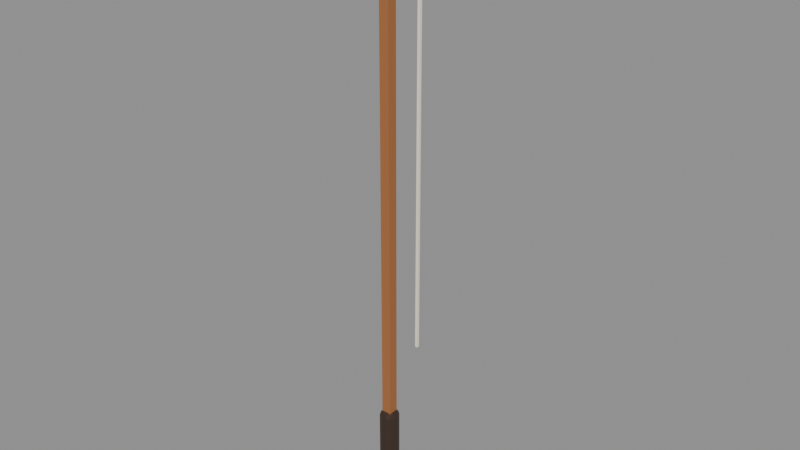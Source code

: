 # Source: prop_pancingan.blend  (saved by Blender 5.3.31; exported with 4.5.12 LTS)
import bpy
from mathutils import Matrix  # noqa: F401  (used for matrix-valued properties, if any)

bpy.ops.wm.read_factory_settings(use_empty=True)
scene = bpy.context.scene
scene.name = 'Scene'

# ---- images (referenced by path relative to the original .blend; pixels are not part of the script)
import os
ASSET_DIR = os.environ.get("B2B_ASSET_DIR", "")  # directory of the original .blend (textures are referenced by path, not embedded)
HERE = os.path.dirname(os.path.abspath(__file__))  # packed textures are extracted next to this script under _unpacked/

def load_image(name, relpath, width, height, colorspace="sRGB"):
    """Load a texture the original file referenced (path relative to the .blend, or extracted next to this script)."""
    p = next((c for c in (os.path.join(HERE, relpath), os.path.join(ASSET_DIR, relpath)) if relpath and os.path.exists(c)), "")
    if p:
        img = bpy.data.images.load(p, check_existing=True)
        img.name = name
    else:  # same state as the original file: an image datablock whose file is absent (Cycles renders it pink)
        img = bpy.data.images.new(name, width, height)
        img.source = "FILE"
        img.filepath = "//" + (relpath or name)
    img.colorspace_settings.name = colorspace
    return img
img_palet_prop_pancingan = load_image('palet_prop_pancingan', '_unpacked/palet_prop_pancingan.17e211a0.png', 12, 4, 'sRGB')

# ---- materials (node trees are filled in below, after node groups)
mat_palet_prop_pancingan = bpy.data.materials.new('palet_prop_pancingan')

# ---- material node trees
mat_palet_prop_pancingan.use_nodes = True; mat_palet_prop_pancingan.node_tree.nodes.clear()
_N = mat_palet_prop_pancingan.node_tree.nodes; _L = mat_palet_prop_pancingan.node_tree.links
n0 = _N.new('ShaderNodeBsdfPrincipled'); n0.name = 'Principled BSDF'; n0.location = (-200, 100)
n0.inputs[10].default_value = 0.005
n1 = _N.new('ShaderNodeOutputMaterial'); n1.name = 'Material Output'; n1.location = (200, 100)
n2 = _N.new('ShaderNodeTexImage'); n2.name = 'Image Texture'; n2.location = (0, 0)
n2.image = img_palet_prop_pancingan
n2.interpolation = 'Closest'
_L.new(n0.outputs[0], n1.inputs[0])
_L.new(n2.outputs[0], n0.inputs[0])
n1.is_active_output = True

# ---- meshes
me_prop_pancingan = bpy.data.meshes.new('prop_pancingan')
me_prop_pancingan.from_pydata([(-0.0175, -0.0175, 0.0), (-0.0175, -0.0175, 2.15), (-0.0175, 0.0175, 0.0), (-0.0175, 0.0175, 2.15), (0.0175, -0.0175, 0.0), (0.0175, -0.0175, 2.15), (0.0175, 0.0175, 0.0), (0.0175, 0.0175, 2.15), (-0.01, -0.01, 0.0), (-0.01, -0.03, 0.02), (-0.03, -0.01, 0.02), (-0.01, -0.02414, 0.005858), (-0.02155, -0.02155, 0.008453), (-0.02414, -0.02414, 0.02), (-0.02414, -0.01, 0.005858), (-0.01, -0.03, 0.32), (-0.01, -0.01, 0.34), (-0.03, -0.01, 0.32), (-0.01, -0.02414, 0.3341), (-0.02155, -0.02155, 0.3315), (-0.02414, -0.01, 0.3341), (-0.02414, -0.02414, 0.32), (-0.01, 0.01, 0.0), (-0.03, 0.01, 0.02), (-0.01, 0.03, 0.02), (-0.02414, 0.01, 0.005858), (-0.02155, 0.02155, 0.008453), (-0.02414, 0.02414, 0.02), (-0.01, 0.02414, 0.005858), (-0.01, 0.01, 0.34), (-0.01, 0.03, 0.32), (-0.03, 0.01, 0.32), (-0.01, 0.02414, 0.3341), (-0.02155, 0.02155, 0.3315), (-0.02414, 0.02414, 0.32), (-0.02414, 0.01, 0.3341), (0.01, -0.01, 0.0), (0.03, -0.01, 0.02), (0.01, -0.03, 0.02), (0.02414, -0.01, 0.005858), (0.02155, -0.02155, 0.008453), (0.02414, -0.02414, 0.02), (0.01, -0.02414, 0.005858), (0.01, -0.01, 0.34), (0.01, -0.03, 0.32), (0.03, -0.01, 0.32), (0.01, -0.02414, 0.3341), (0.02155, -0.02155, 0.3315), (0.02414, -0.02414, 0.32), (0.02414, -0.01, 0.3341), (0.01, 0.01, 0.0), (0.01, 0.03, 0.02), (0.03, 0.01, 0.02), (0.01, 0.02414, 0.005858), (0.02155, 0.02155, 0.008453), (0.02414, 0.02414, 0.02), (0.02414, 0.01, 0.005858), (0.01, 0.01, 0.34), (0.03, 0.01, 0.32), (0.01, 0.03, 0.32), (0.02414, 0.01, 0.3341), (0.02155, 0.02155, 0.3315), (0.02414, 0.02414, 0.32), (0.01, 0.02414, 0.3341), (0.1155, -0.0045, 0.65), (0.1155, -0.0045, 2.05), (0.1155, 0.0045, 0.65), (0.1155, 0.0045, 2.05), (0.1245, -0.0045, 0.65), (0.1245, -0.0045, 2.05), (0.1245, 0.0045, 0.65), (0.1245, 0.0045, 2.05)], [], [(0, 1, 3, 2), (2, 3, 7, 6), (6, 7, 5, 4), (4, 5, 1, 0), (2, 6, 4, 0), (7, 3, 1, 5), (8, 11, 12, 14), (9, 13, 12, 11), (10, 14, 12, 13), (15, 18, 19, 21), (16, 20, 19, 18), (17, 21, 19, 20), (22, 25, 26, 28), (23, 27, 26, 25), (24, 28, 26, 27), (29, 32, 33, 35), (30, 34, 33, 32), (31, 35, 33, 34), (36, 39, 40, 42), (37, 41, 40, 39), (38, 42, 40, 41), (43, 46, 47, 49), (44, 48, 47, 46), (45, 49, 47, 48), (50, 53, 54, 56), (51, 55, 54, 53), (52, 56, 54, 55), (57, 60, 61, 63), (58, 62, 61, 60), (59, 63, 61, 62), (22, 8, 14, 25), (25, 14, 10, 23), (9, 15, 21, 13), (13, 21, 17, 10), (16, 29, 35, 20), (20, 35, 31, 17), (30, 24, 27, 34), (34, 27, 23, 31), (50, 22, 28, 53), (53, 28, 24, 51), (29, 57, 63, 32), (32, 63, 59, 30), (58, 52, 55, 62), (62, 55, 51, 59), (36, 50, 56, 39), (39, 56, 52, 37), (57, 43, 49, 60), (60, 49, 45, 58), (44, 38, 41, 48), (48, 41, 37, 45), (8, 36, 42, 11), (11, 42, 38, 9), (43, 16, 18, 46), (46, 18, 15, 44), (22, 50, 36, 8), (10, 17, 31, 23), (38, 44, 15, 9), (57, 29, 16, 43), (24, 30, 59, 51), (52, 58, 45, 37), (64, 65, 67, 66), (66, 67, 71, 70), (70, 71, 69, 68), (68, 69, 65, 64), (66, 70, 68, 64), (71, 67, 65, 69)])
_uv = me_prop_pancingan.uv_layers.new(name='UVMap')
_uv.uv.foreach_set('vector', [0.1667, 0.5, 0.1667, 0.5, 0.1667, 0.5, 0.1667, 0.5, 0.1667, 0.5, 0.1667, 0.5, 0.1667, 0.5, 0.1667, 0.5, 0.1667, 0.5, 0.1667, 0.5, 0.1667, 0.5, 0.1667, 0.5, 0.1667, 0.5, 0.1667, 0.5, 0.1667, 0.5, 0.1667, 0.5, 0.1667, 0.5, 0.1667, 0.5, 0.1667, 0.5, 0.1667, 0.5, 0.1667, 0.5, 0.1667, 0.5, 0.1667, 0.5, 0.1667, 0.5, 0.5, 0.5, 0.5, 0.5, 0.5, 0.5, 0.5, 0.5, 0.5, 0.5, 0.5, 0.5, 0.5, 0.5, 0.5, 0.5, 0.5, 0.5, 0.5, 0.5, 0.5, 0.5, 0.5, 0.5, 0.5, 0.5, 0.5, 0.5, 0.5, 0.5, 0.5, 0.5, 0.5, 0.5, 0.5, 0.5, 0.5, 0.5, 0.5, 0.5, 0.5, 0.5, 0.5, 0.5, 0.5, 0.5, 0.5, 0.5, 0.5, 0.5, 0.5, 0.5, 0.5, 0.5, 0.5, 0.5, 0.5, 0.5, 0.5, 0.5, 0.5, 0.5, 0.5, 0.5, 0.5, 0.5, 0.5, 0.5, 0.5, 0.5, 0.5, 0.5, 0.5, 0.5, 0.5, 0.5, 0.5, 0.5, 0.5, 0.5, 0.5, 0.5, 0.5, 0.5, 0.5, 0.5, 0.5, 0.5, 0.5, 0.5, 0.5, 0.5, 0.5, 0.5, 0.5, 0.5, 0.5, 0.5, 0.5, 0.5, 0.5, 0.5, 0.5, 0.5, 0.5, 0.5, 0.5, 0.5, 0.5, 0.5, 0.5, 0.5, 0.5, 0.5, 0.5, 0.5, 0.5, 0.5, 0.5, 0.5, 0.5, 0.5, 0.5, 0.5, 0.5, 0.5, 0.5, 0.5, 0.5, 0.5, 0.5, 0.5, 0.5, 0.5, 0.5, 0.5, 0.5, 0.5, 0.5, 0.5, 0.5, 0.5, 0.5, 0.5, 0.5, 0.5, 0.5, 0.5, 0.5, 0.5, 0.5, 0.5, 0.5, 0.5, 0.5, 0.5, 0.5, 0.5, 0.5, 0.5, 0.5, 0.5, 0.5, 0.5, 0.5, 0.5, 0.5, 0.5, 0.5, 0.5, 0.5, 0.5, 0.5, 0.5, 0.5, 0.5, 0.5, 0.5, 0.5, 0.5, 0.5, 0.5, 0.5, 0.5, 0.5, 0.5, 0.5, 0.5, 0.5, 0.5, 0.5, 0.5, 0.5, 0.5, 0.5, 0.5, 0.5, 0.5, 0.5, 0.5, 0.5, 0.5, 0.5, 0.5, 0.5, 0.5, 0.5, 0.5, 0.5, 0.5, 0.5, 0.5, 0.5, 0.5, 0.5, 0.5, 0.5, 0.5, 0.5, 0.5, 0.5, 0.5, 0.5, 0.5, 0.5, 0.5, 0.5, 0.5, 0.5, 0.5, 0.5, 0.5, 0.5, 0.5, 0.5, 0.5, 0.5, 0.5, 0.5, 0.5, 0.5, 0.5, 0.5, 0.5, 0.5, 0.5, 0.5, 0.5, 0.5, 0.5, 0.5, 0.5, 0.5, 0.5, 0.5, 0.5, 0.5, 0.5, 0.5, 0.5, 0.5, 0.5, 0.5, 0.5, 0.5, 0.5, 0.5, 0.5, 0.5, 0.5, 0.5, 0.5, 0.5, 0.5, 0.5, 0.5, 0.5, 0.5, 0.5, 0.5, 0.5, 0.5, 0.5, 0.5, 0.5, 0.5, 0.5, 0.5, 0.5, 0.5, 0.5, 0.5, 0.5, 0.5, 0.5, 0.5, 0.5, 0.5, 0.5, 0.5, 0.5, 0.5, 0.5, 0.5, 0.5, 0.5, 0.5, 0.5, 0.5, 0.5, 0.5, 0.5, 0.5, 0.5, 0.5, 0.5, 0.5, 0.5, 0.5, 0.5, 0.5, 0.5, 0.5, 0.5, 0.5, 0.5, 0.5, 0.5, 0.5, 0.5, 0.5, 0.5, 0.5, 0.5, 0.5, 0.5, 0.5, 0.5, 0.5, 0.5, 0.5, 0.5, 0.5, 0.5, 0.5, 0.5, 0.5, 0.5, 0.5, 0.5, 0.5, 0.5, 0.5, 0.5, 0.5, 0.5, 0.5, 0.5, 0.5, 0.5, 0.5, 0.5, 0.5, 0.5, 0.5, 0.5, 0.5, 0.5, 0.5, 0.5, 0.5, 0.5, 0.5, 0.5, 0.5, 0.5, 0.5, 0.5, 0.5, 0.5, 0.5, 0.5, 0.5, 0.5, 0.5, 0.5, 0.5, 0.5, 0.5, 0.5, 0.5, 0.5, 0.5, 0.5, 0.5, 0.5, 0.5, 0.5, 0.5, 0.5, 0.5, 0.5, 0.5, 0.5, 0.5, 0.5, 0.5, 0.5, 0.5, 0.5, 0.5, 0.5, 0.5, 0.5, 0.5, 0.5, 0.5, 0.5, 0.5, 0.5, 0.5, 0.5, 0.5, 0.5, 0.5, 0.5, 0.5, 0.5, 0.5, 0.5, 0.5, 0.5, 0.8333, 0.5, 0.8333, 0.5, 0.8333, 0.5, 0.8333, 0.5, 0.8333, 0.5, 0.8333, 0.5, 0.8333, 0.5, 0.8333, 0.5, 0.8333, 0.5, 0.8333, 0.5, 0.8333, 0.5, 0.8333, 0.5, 0.8333, 0.5, 0.8333, 0.5, 0.8333, 0.5, 0.8333, 0.5, 0.8333, 0.5, 0.8333, 0.5, 0.8333, 0.5, 0.8333, 0.5, 0.8333, 0.5, 0.8333, 0.5, 0.8333, 0.5, 0.8333, 0.5])
me_prop_pancingan.materials.append(mat_palet_prop_pancingan)
me_prop_pancingan.update()

# ---- objects
ob_prop_pancingan = bpy.data.objects.new('prop_pancingan', me_prop_pancingan)

# ---- transforms, parenting, visibility, modifiers, constraints
ob_prop_pancingan.location = (0.0, 0.0, 0.0)

# ---- collection membership
scene.collection.objects.link(ob_prop_pancingan)

# ---- scene / render settings (as saved in the file)
scene.frame_start = 1; scene.frame_end = 250; scene.frame_set(1)
scene.render.engine = 'BLENDER_EEVEE_NEXT'
scene.render.bake_bias = 0.0
scene.render.bake_samples = 0
scene.render.compositor_device = 'GPU'
scene.eevee.use_volume_custom_range = False
scene.eevee.fast_gi_thickness_near = 0.1
scene.eevee.fast_gi_thickness_far = 0.0
scene.eevee.ray_tracing_options.screen_trace_thickness = 0.1
bpy.context.view_layer.update()

# ---- added for rendering (the .blend has no active camera and no usable light): camera, sun + grey world if the file has none
cam_auto = bpy.data.cameras.new('AutoCamera')
cam_auto.lens = 50.0
cam_auto.sensor_width = 36.0
cam_auto.clip_end = 1000.0
ob_auto_camera = bpy.data.objects.new('AutoCamera', cam_auto)
scene.collection.objects.link(ob_auto_camera)
ob_auto_camera.location = (2.04238, -2.39416, 2.67111)
ob_auto_camera.rotation_euler = (1.09748, -7.21219e-08, 0.694738)
scene.camera = ob_auto_camera
light_auto_sun = bpy.data.lights.new('AutoSun', 'SUN')
light_auto_sun.energy = 3.0
light_auto_sun.angle = 0.0523599
ob_auto_sun = bpy.data.objects.new('AutoSun', light_auto_sun)
scene.collection.objects.link(ob_auto_sun)
ob_auto_sun.rotation_euler = (0.872665, 0.174533, 0.523599)
if scene.world is None:
    world_auto = bpy.data.worlds.new('AutoWorld')
    world_auto.color = (0.3, 0.3, 0.3)
    scene.world = world_auto
bpy.context.view_layer.update()
